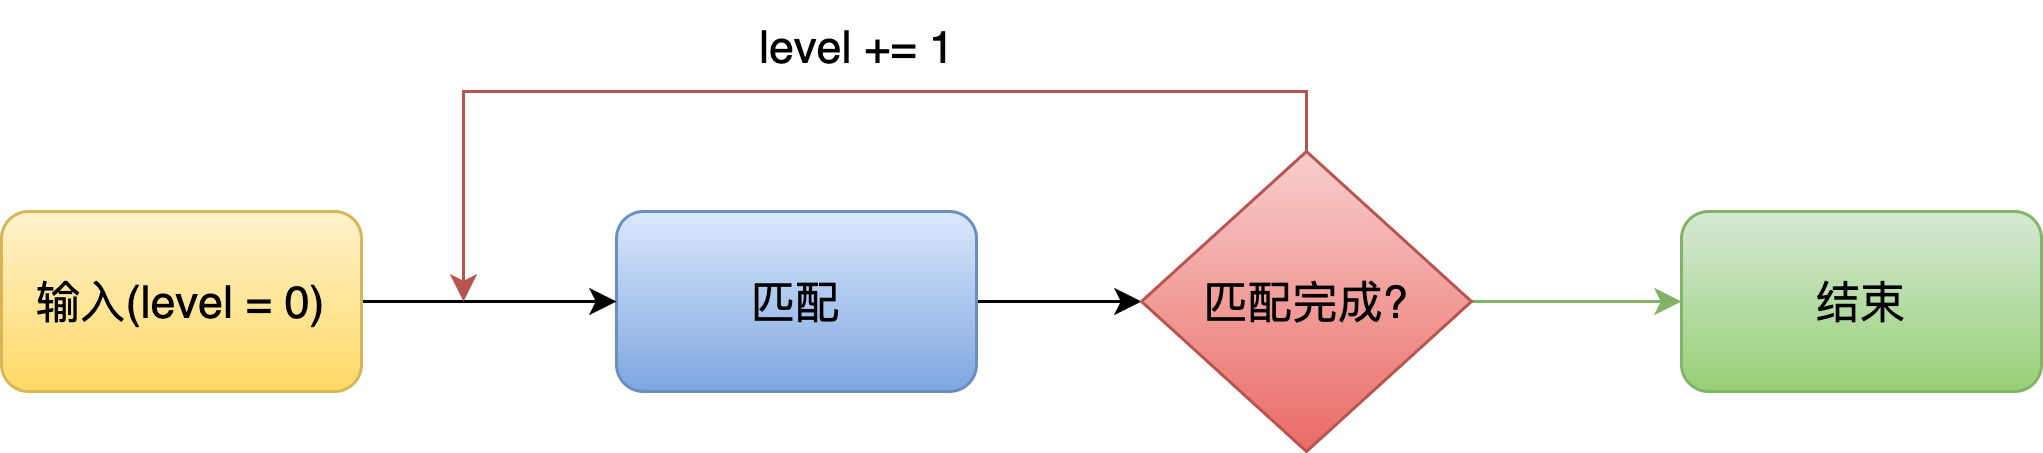

The diagram above was exported from draw.io. Its source (the exported page's mxGraphModel, read from the mxfile embedded in the PNG):
<mxGraphModel dx="946" dy="589" grid="1" gridSize="10" guides="1" tooltips="1" connect="1" arrows="1" fold="1" page="1" pageScale="1" pageWidth="1169" pageHeight="827" math="0" shadow="0">
  <root>
    <mxCell id="0" />
    <mxCell id="1" parent="0" />
    <mxCell id="bRg536u37zmtn5zFv5ZX-56" style="edgeStyle=orthogonalEdgeStyle;rounded=0;orthogonalLoop=1;jettySize=auto;html=1;exitX=1;exitY=0.5;exitDx=0;exitDy=0;entryX=0;entryY=0.5;entryDx=0;entryDy=0;fontSize=15;" edge="1" parent="1" source="bRg536u37zmtn5zFv5ZX-33" target="bRg536u37zmtn5zFv5ZX-45">
      <mxGeometry relative="1" as="geometry" />
    </mxCell>
    <mxCell id="bRg536u37zmtn5zFv5ZX-33" value="匹配" style="rounded=1;whiteSpace=wrap;html=1;fontSize=15;fillColor=#dae8fc;gradientColor=#7ea6e0;strokeColor=#6c8ebf;" vertex="1" parent="1">
      <mxGeometry x="585" y="690" width="120" height="60" as="geometry" />
    </mxCell>
    <mxCell id="bRg536u37zmtn5zFv5ZX-35" value="结束" style="rounded=1;whiteSpace=wrap;html=1;fontSize=15;fillColor=#d5e8d4;gradientColor=#97d077;strokeColor=#82b366;" vertex="1" parent="1">
      <mxGeometry x="940" y="690" width="120" height="60" as="geometry" />
    </mxCell>
    <mxCell id="bRg536u37zmtn5zFv5ZX-55" style="edgeStyle=orthogonalEdgeStyle;rounded=0;orthogonalLoop=1;jettySize=auto;html=1;exitX=1;exitY=0.5;exitDx=0;exitDy=0;entryX=0;entryY=0.5;entryDx=0;entryDy=0;fontSize=15;" edge="1" parent="1" source="bRg536u37zmtn5zFv5ZX-39" target="bRg536u37zmtn5zFv5ZX-33">
      <mxGeometry relative="1" as="geometry" />
    </mxCell>
    <mxCell id="bRg536u37zmtn5zFv5ZX-39" value="输入(level = 0)" style="rounded=1;whiteSpace=wrap;html=1;fontSize=15;fillColor=#fff2cc;gradientColor=#ffd966;strokeColor=#d6b656;" vertex="1" parent="1">
      <mxGeometry x="380" y="690" width="120" height="60" as="geometry" />
    </mxCell>
    <mxCell id="bRg536u37zmtn5zFv5ZX-57" style="edgeStyle=orthogonalEdgeStyle;rounded=0;orthogonalLoop=1;jettySize=auto;html=1;exitX=1;exitY=0.5;exitDx=0;exitDy=0;entryX=0;entryY=0.5;entryDx=0;entryDy=0;fontSize=15;fillColor=#d5e8d4;gradientColor=#97d077;strokeColor=#82b366;" edge="1" parent="1" source="bRg536u37zmtn5zFv5ZX-45" target="bRg536u37zmtn5zFv5ZX-35">
      <mxGeometry relative="1" as="geometry" />
    </mxCell>
    <mxCell id="bRg536u37zmtn5zFv5ZX-58" style="edgeStyle=orthogonalEdgeStyle;rounded=0;orthogonalLoop=1;jettySize=auto;html=1;fontSize=15;exitX=0.5;exitY=0;exitDx=0;exitDy=0;fillColor=#f8cecc;gradientColor=#ea6b66;strokeColor=#b85450;" edge="1" parent="1" source="bRg536u37zmtn5zFv5ZX-45">
      <mxGeometry relative="1" as="geometry">
        <mxPoint x="534" y="720" as="targetPoint" />
        <mxPoint x="900" y="670" as="sourcePoint" />
        <Array as="points">
          <mxPoint x="815" y="650" />
          <mxPoint x="534" y="650" />
        </Array>
      </mxGeometry>
    </mxCell>
    <mxCell id="bRg536u37zmtn5zFv5ZX-45" value="匹配完成?" style="rhombus;whiteSpace=wrap;html=1;fontSize=15;fillColor=#f8cecc;gradientColor=#ea6b66;strokeColor=#b85450;" vertex="1" parent="1">
      <mxGeometry x="760" y="670" width="110" height="100" as="geometry" />
    </mxCell>
    <mxCell id="bRg536u37zmtn5zFv5ZX-54" value="level += 1" style="text;html=1;align=center;verticalAlign=middle;resizable=0;points=[];autosize=1;strokeColor=none;fillColor=none;fontSize=15;" vertex="1" parent="1">
      <mxGeometry x="620" y="620" width="90" height="30" as="geometry" />
    </mxCell>
  </root>
</mxGraphModel>